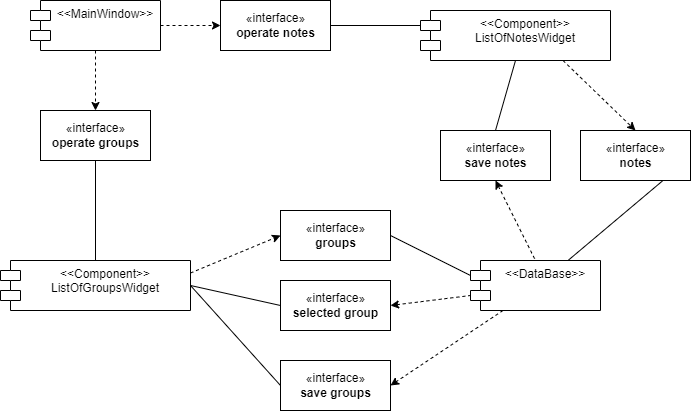

The diagram above was exported from draw.io. Its source (the exported page's mxGraphModel, read from the mxfile embedded in the PNG):
<mxGraphModel dx="723" dy="328" grid="1" gridSize="10" guides="1" tooltips="1" connect="1" arrows="1" fold="1" page="1" pageScale="1" pageWidth="827" pageHeight="1169" math="0" shadow="0">
  <root>
    <mxCell id="0" />
    <mxCell id="1" parent="0" />
    <mxCell id="OEFHXEaltheJN4Y-YvNo-6" style="edgeStyle=orthogonalEdgeStyle;rounded=0;orthogonalLoop=1;jettySize=auto;html=1;exitX=1;exitY=0.5;exitDx=0;exitDy=0;entryX=0;entryY=0.5;entryDx=0;entryDy=0;dashed=1;" edge="1" parent="1" source="OEFHXEaltheJN4Y-YvNo-1" target="OEFHXEaltheJN4Y-YvNo-5">
      <mxGeometry relative="1" as="geometry" />
    </mxCell>
    <mxCell id="OEFHXEaltheJN4Y-YvNo-9" style="edgeStyle=none;rounded=0;orthogonalLoop=1;jettySize=auto;html=1;exitX=0.5;exitY=1;exitDx=0;exitDy=0;entryX=0.5;entryY=0;entryDx=0;entryDy=0;endArrow=classic;endFill=1;dashed=1;" edge="1" parent="1" source="OEFHXEaltheJN4Y-YvNo-1" target="OEFHXEaltheJN4Y-YvNo-8">
      <mxGeometry relative="1" as="geometry" />
    </mxCell>
    <mxCell id="OEFHXEaltheJN4Y-YvNo-1" value="&lt;&lt;MainWindow&gt;&gt;" style="shape=module;align=left;spacingLeft=20;align=center;verticalAlign=top;" vertex="1" parent="1">
      <mxGeometry x="100" y="70" width="130" height="50" as="geometry" />
    </mxCell>
    <mxCell id="OEFHXEaltheJN4Y-YvNo-22" style="edgeStyle=none;rounded=0;orthogonalLoop=1;jettySize=auto;html=1;exitX=1;exitY=0.25;exitDx=0;exitDy=0;entryX=0;entryY=0.5;entryDx=0;entryDy=0;endArrow=classic;endFill=1;strokeWidth=1;dashed=1;" edge="1" parent="1" source="OEFHXEaltheJN4Y-YvNo-2" target="OEFHXEaltheJN4Y-YvNo-21">
      <mxGeometry relative="1" as="geometry" />
    </mxCell>
    <mxCell id="OEFHXEaltheJN4Y-YvNo-35" style="edgeStyle=none;rounded=0;orthogonalLoop=1;jettySize=auto;html=1;exitX=1;exitY=0.5;exitDx=0;exitDy=0;entryX=0;entryY=0.5;entryDx=0;entryDy=0;startArrow=none;startFill=0;endArrow=none;endFill=0;strokeWidth=1;" edge="1" parent="1" source="OEFHXEaltheJN4Y-YvNo-2" target="OEFHXEaltheJN4Y-YvNo-34">
      <mxGeometry relative="1" as="geometry" />
    </mxCell>
    <mxCell id="OEFHXEaltheJN4Y-YvNo-2" value="&lt;&lt;Component&gt;&gt;&#10;ListOfGroupsWidget" style="shape=module;align=left;spacingLeft=20;align=center;verticalAlign=top;" vertex="1" parent="1">
      <mxGeometry x="70" y="330" width="190" height="50" as="geometry" />
    </mxCell>
    <mxCell id="OEFHXEaltheJN4Y-YvNo-30" style="edgeStyle=none;rounded=0;orthogonalLoop=1;jettySize=auto;html=1;exitX=0.75;exitY=1;exitDx=0;exitDy=0;entryX=0.5;entryY=0;entryDx=0;entryDy=0;dashed=1;startArrow=none;startFill=0;endArrow=classic;endFill=1;strokeWidth=1;" edge="1" parent="1" source="OEFHXEaltheJN4Y-YvNo-3" target="OEFHXEaltheJN4Y-YvNo-27">
      <mxGeometry relative="1" as="geometry" />
    </mxCell>
    <mxCell id="OEFHXEaltheJN4Y-YvNo-33" style="edgeStyle=none;rounded=0;orthogonalLoop=1;jettySize=auto;html=1;exitX=0.5;exitY=1;exitDx=0;exitDy=0;entryX=0.5;entryY=0;entryDx=0;entryDy=0;startArrow=none;startFill=0;endArrow=none;endFill=0;strokeWidth=1;" edge="1" parent="1" source="OEFHXEaltheJN4Y-YvNo-3" target="OEFHXEaltheJN4Y-YvNo-32">
      <mxGeometry relative="1" as="geometry" />
    </mxCell>
    <mxCell id="OEFHXEaltheJN4Y-YvNo-3" value="&lt;&lt;Component&gt;&gt;&#10;ListOfNotesWidget" style="shape=module;align=left;spacingLeft=20;align=center;verticalAlign=top;" vertex="1" parent="1">
      <mxGeometry x="490" y="80" width="190" height="50" as="geometry" />
    </mxCell>
    <mxCell id="OEFHXEaltheJN4Y-YvNo-31" style="edgeStyle=none;rounded=0;orthogonalLoop=1;jettySize=auto;html=1;exitX=0.75;exitY=0;exitDx=0;exitDy=0;entryX=0.75;entryY=1;entryDx=0;entryDy=0;startArrow=none;startFill=0;endArrow=none;endFill=0;strokeWidth=1;" edge="1" parent="1" source="OEFHXEaltheJN4Y-YvNo-4" target="OEFHXEaltheJN4Y-YvNo-27">
      <mxGeometry relative="1" as="geometry" />
    </mxCell>
    <mxCell id="OEFHXEaltheJN4Y-YvNo-36" style="edgeStyle=none;rounded=0;orthogonalLoop=1;jettySize=auto;html=1;exitX=0.25;exitY=1;exitDx=0;exitDy=0;entryX=1;entryY=0.5;entryDx=0;entryDy=0;startArrow=none;startFill=0;endArrow=classic;endFill=1;strokeWidth=1;dashed=1;" edge="1" parent="1" source="OEFHXEaltheJN4Y-YvNo-4" target="OEFHXEaltheJN4Y-YvNo-34">
      <mxGeometry relative="1" as="geometry" />
    </mxCell>
    <mxCell id="OEFHXEaltheJN4Y-YvNo-4" value="&lt;&lt;DataBase&gt;&gt;" style="shape=module;align=left;spacingLeft=20;align=center;verticalAlign=top;" vertex="1" parent="1">
      <mxGeometry x="540" y="330" width="130" height="50" as="geometry" />
    </mxCell>
    <mxCell id="OEFHXEaltheJN4Y-YvNo-7" style="rounded=0;orthogonalLoop=1;jettySize=auto;html=1;exitX=1;exitY=0.5;exitDx=0;exitDy=0;entryX=0;entryY=0;entryDx=0;entryDy=15;entryPerimeter=0;endArrow=none;endFill=0;" edge="1" parent="1" source="OEFHXEaltheJN4Y-YvNo-5" target="OEFHXEaltheJN4Y-YvNo-3">
      <mxGeometry relative="1" as="geometry" />
    </mxCell>
    <mxCell id="OEFHXEaltheJN4Y-YvNo-5" value="«interface»&lt;br&gt;&lt;b&gt;operate notes&lt;/b&gt;" style="html=1;" vertex="1" parent="1">
      <mxGeometry x="290" y="70" width="110" height="50" as="geometry" />
    </mxCell>
    <mxCell id="OEFHXEaltheJN4Y-YvNo-11" style="edgeStyle=none;rounded=0;orthogonalLoop=1;jettySize=auto;html=1;exitX=0.5;exitY=1;exitDx=0;exitDy=0;entryX=0.5;entryY=0;entryDx=0;entryDy=0;endArrow=none;endFill=0;" edge="1" parent="1" source="OEFHXEaltheJN4Y-YvNo-8" target="OEFHXEaltheJN4Y-YvNo-2">
      <mxGeometry relative="1" as="geometry" />
    </mxCell>
    <mxCell id="OEFHXEaltheJN4Y-YvNo-8" value="«interface»&lt;br&gt;&lt;b&gt;operate groups&lt;/b&gt;" style="html=1;" vertex="1" parent="1">
      <mxGeometry x="110" y="180" width="110" height="50" as="geometry" />
    </mxCell>
    <mxCell id="OEFHXEaltheJN4Y-YvNo-23" style="edgeStyle=none;rounded=0;orthogonalLoop=1;jettySize=auto;html=1;exitX=1;exitY=0.5;exitDx=0;exitDy=0;entryX=0;entryY=0;entryDx=0;entryDy=15;entryPerimeter=0;endArrow=none;endFill=0;strokeWidth=1;" edge="1" parent="1" source="OEFHXEaltheJN4Y-YvNo-21" target="OEFHXEaltheJN4Y-YvNo-4">
      <mxGeometry relative="1" as="geometry" />
    </mxCell>
    <mxCell id="OEFHXEaltheJN4Y-YvNo-21" value="«interface»&lt;br&gt;&lt;b&gt;groups&lt;/b&gt;" style="html=1;" vertex="1" parent="1">
      <mxGeometry x="350" y="280" width="110" height="50" as="geometry" />
    </mxCell>
    <mxCell id="OEFHXEaltheJN4Y-YvNo-25" style="edgeStyle=none;rounded=0;orthogonalLoop=1;jettySize=auto;html=1;exitX=0;exitY=0.5;exitDx=0;exitDy=0;entryX=1;entryY=0.5;entryDx=0;entryDy=0;endArrow=none;endFill=0;strokeWidth=1;" edge="1" parent="1" source="OEFHXEaltheJN4Y-YvNo-24" target="OEFHXEaltheJN4Y-YvNo-2">
      <mxGeometry relative="1" as="geometry" />
    </mxCell>
    <mxCell id="OEFHXEaltheJN4Y-YvNo-26" style="edgeStyle=none;rounded=0;orthogonalLoop=1;jettySize=auto;html=1;exitX=1;exitY=0.5;exitDx=0;exitDy=0;entryX=0;entryY=0;entryDx=0;entryDy=35;entryPerimeter=0;endArrow=none;endFill=0;strokeWidth=1;dashed=1;startArrow=classic;startFill=1;" edge="1" parent="1" source="OEFHXEaltheJN4Y-YvNo-24" target="OEFHXEaltheJN4Y-YvNo-4">
      <mxGeometry relative="1" as="geometry" />
    </mxCell>
    <mxCell id="OEFHXEaltheJN4Y-YvNo-24" value="«interface»&lt;br&gt;&lt;b&gt;selected group&lt;/b&gt;" style="html=1;" vertex="1" parent="1">
      <mxGeometry x="350" y="350" width="110" height="50" as="geometry" />
    </mxCell>
    <mxCell id="OEFHXEaltheJN4Y-YvNo-27" value="«interface»&lt;br&gt;&lt;b&gt;notes&lt;/b&gt;" style="html=1;" vertex="1" parent="1">
      <mxGeometry x="650" y="200" width="110" height="50" as="geometry" />
    </mxCell>
    <mxCell id="OEFHXEaltheJN4Y-YvNo-38" style="edgeStyle=none;rounded=0;orthogonalLoop=1;jettySize=auto;html=1;exitX=0.5;exitY=1;exitDx=0;exitDy=0;entryX=0.5;entryY=0;entryDx=0;entryDy=0;dashed=1;startArrow=classic;startFill=1;endArrow=none;endFill=0;strokeWidth=1;" edge="1" parent="1" source="OEFHXEaltheJN4Y-YvNo-32" target="OEFHXEaltheJN4Y-YvNo-4">
      <mxGeometry relative="1" as="geometry" />
    </mxCell>
    <mxCell id="OEFHXEaltheJN4Y-YvNo-32" value="«interface»&lt;br&gt;&lt;b&gt;save notes&lt;/b&gt;" style="html=1;" vertex="1" parent="1">
      <mxGeometry x="510" y="200" width="110" height="50" as="geometry" />
    </mxCell>
    <mxCell id="OEFHXEaltheJN4Y-YvNo-34" value="«interface»&lt;br&gt;&lt;b&gt;save groups&lt;/b&gt;" style="html=1;" vertex="1" parent="1">
      <mxGeometry x="350" y="430" width="110" height="50" as="geometry" />
    </mxCell>
  </root>
</mxGraphModel>